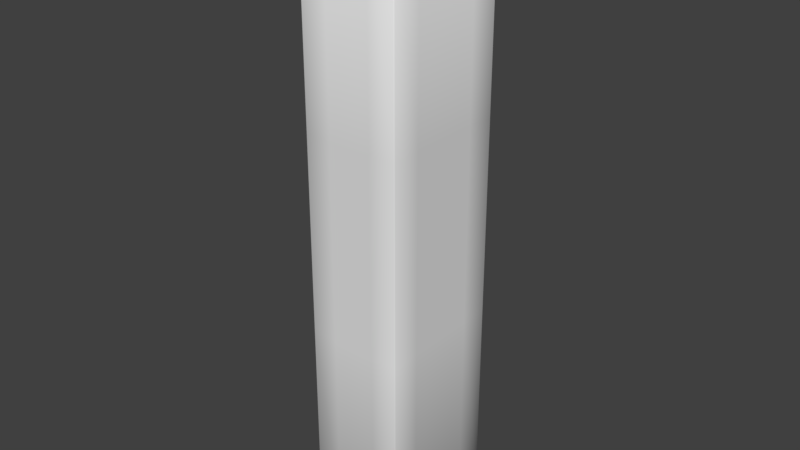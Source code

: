 # Source: button_vr.blend  (saved by Blender 2.77.0; exported with 4.5.12 LTS)
import bpy
from mathutils import Matrix  # noqa: F401  (used for matrix-valued properties, if any)

bpy.ops.wm.read_factory_settings(use_empty=True)
scene = bpy.context.scene
scene.name = 'Scene'

# ---- collections
col_collection_1 = bpy.data.collections.new('Collection 1'); scene.collection.children.link(col_collection_1)

# ---- materials (node trees are filled in below, after node groups)
mat_material = bpy.data.materials.new('Material')
mat_material.alpha_threshold = 0.0
mat_material.use_transparent_shadow = False
mat_material.roughness = 0.5
mat_material.line_color = (0.0, 0.0, 0.0, 1.0)

# ---- material node trees

# ---- world
world_world = bpy.data.worlds.new('World'); scene.world = world_world
world_world.color = (0.05088, 0.05088, 0.05088)
world_world.use_sun_shadow = False
world_world.sun_shadow_jitter_overblur = 0.0
world_world.cycles.sampling_method = 'MANUAL'

# ---- meshes
me_cube_001 = bpy.data.meshes.new('Cube.001')
me_cube_001.from_pydata([(-0.3018, -0.5209, -0.3154), (-0.316, -0.5067, -0.3154), (-0.3018, -0.5067, -0.3296), (-0.3018, -0.5209, 0.3154), (-0.3018, -0.5067, 0.3296), (-0.316, -0.5067, 0.3154), (-0.3018, 0.5209, -0.3154), (-0.3018, 0.5067, -0.3296), (-0.316, 0.5067, -0.3154), (-0.3018, 0.5067, 0.3296), (-0.3018, 0.5209, 0.3154), (-0.316, 0.5067, 0.3154), (0.3018, -0.5209, -0.3154), (0.3018, -0.5067, -0.3296), (0.316, -0.5067, -0.3154), (0.3018, -0.5067, 0.3296), (0.3018, -0.5209, 0.3154), (0.316, -0.5067, 0.3154), (0.316, 0.5067, -0.3154), (0.3018, 0.5067, -0.3296), (0.3018, 0.5209, -0.3154), (0.3018, 0.5067, 0.3296), (0.316, 0.5067, 0.3154), (0.3018, 0.5209, 0.3154)], [], [(2, 7, 19, 13), (22, 17, 14, 18), (15, 21, 9, 4), (16, 3, 0, 12), (10, 23, 20, 6), (0, 1, 2), (3, 4, 5), (6, 7, 8), (9, 10, 11), (12, 13, 14), (15, 16, 17), (18, 19, 20), (21, 22, 23), (0, 3, 5, 1), (4, 9, 11, 5), (10, 6, 8, 11), (7, 2, 1, 8), (9, 21, 23, 10), (22, 18, 20, 23), (19, 7, 6, 20), (21, 15, 17, 22), (16, 12, 14, 17), (13, 19, 18, 14), (15, 4, 3, 16), (2, 13, 12, 0), (5, 11, 8, 1)])
me_cube_001.polygons.foreach_set('use_smooth', [True] * 26)
_uv = me_cube_001.uv_layers.new(name='UVMap')
_uv.uv.foreach_set('vector', [0.3491, 0.2466, 0.3491, 0.7534, 0.6509, 0.7534, 0.6509, 0.2466, 0.6538, 0.247, 0.6538, 0.7537, 0.3384, 0.7537, 0.3384, 0.247, 0.6509, 0.2466, 0.6509, 0.7534, 0.3491, 0.7534, 0.3491, 0.2466, 0.649, 0.6229, 0.3471, 0.6229, 0.3471, 0.3075, 0.649, 0.3075, 0.3413, 0.619, 0.6431, 0.619, 0.6431, 0.3036, 0.3413, 0.3036, 0.3491, 0.2396, 0.342, 0.2466, 0.3491, 0.2466, 0.3491, 0.2396, 0.3491, 0.2466, 0.342, 0.2466, 0.3491, 0.7604, 0.3491, 0.7534, 0.342, 0.7534, 0.3491, 0.7534, 0.3491, 0.7604, 0.342, 0.7534, 0.6509, 0.2396, 0.6509, 0.2466, 0.658, 0.2466, 0.6509, 0.2466, 0.6509, 0.2396, 0.658, 0.2466, 0.658, 0.7534, 0.6509, 0.7534, 0.6509, 0.7604, 0.6509, 0.7534, 0.658, 0.7534, 0.6509, 0.7604, 0.3431, 0.413, 0.3431, 0.7284, 0.3501, 0.7284, 0.3501, 0.413, 0.3491, 0.2466, 0.3491, 0.7534, 0.342, 0.7534, 0.342, 0.2466, 0.6583, 0.2415, 0.3429, 0.2415, 0.3429, 0.2486, 0.6583, 0.2486, 0.3491, 0.7534, 0.3491, 0.2466, 0.342, 0.2466, 0.342, 0.7534, 0.3491, 0.7534, 0.6509, 0.7534, 0.6509, 0.7604, 0.3491, 0.7604, 0.6538, 0.247, 0.3384, 0.247, 0.3384, 0.2399, 0.6538, 0.2399, 0.6509, 0.7534, 0.3491, 0.7534, 0.3491, 0.7604, 0.6509, 0.7604, 0.6509, 0.7534, 0.6509, 0.2466, 0.658, 0.2466, 0.658, 0.7534, 0.6538, 0.7608, 0.3384, 0.7608, 0.3384, 0.7537, 0.6538, 0.7537, 0.6509, 0.2466, 0.6509, 0.7534, 0.658, 0.7534, 0.658, 0.2466, 0.6509, 0.2466, 0.3491, 0.2466, 0.3491, 0.2396, 0.6509, 0.2396, 0.3491, 0.2466, 0.6509, 0.2466, 0.6509, 0.2396, 0.3491, 0.2396, 0.6583, 0.7553, 0.6583, 0.2486, 0.3429, 0.2486, 0.3429, 0.7553])
me_cube_001.use_remesh_preserve_volume = False
me_cube_001.use_remesh_preserve_attributes = False
me_cube_001.use_mirror_vertex_groups = False
me_cube_001.update()
me_cube = bpy.data.meshes.new('Cube')
me_cube.from_pydata([(0.3333, 0.5381, -7.998), (-0.3333, 0.5381, -7.998), (0.3333, -0.5381, -7.998), (-0.3333, -0.5381, -7.998), (0.7297, 1.0, -7.984), (0.7439, 0.9859, -7.984), (0.7297, 0.9859, -7.998), (0.7297, -0.9859, -7.998), (0.7439, -0.9859, -7.984), (0.7297, -1.0, -7.984), (-0.7297, -0.9859, -7.998), (-0.7297, -1.0, -7.984), (-0.7439, -0.9859, -7.984), (-0.7297, 1.0, -7.984), (-0.7297, 0.9859, -7.998), (-0.7439, 0.9859, -7.984), (0.7297, 1.0, 0.9859), (0.7297, 0.9859, 1.0), (0.7439, 0.9859, 0.9859), (0.7297, -1.0, 0.9859), (0.7439, -0.9859, 0.9859), (0.7297, -0.9859, 1.0), (-0.7439, -0.9859, 0.9859), (-0.7297, -1.0, 0.9859), (-0.7297, -0.9859, 1.0), (-0.7439, 0.9859, 0.9859), (-0.7297, 0.9859, 1.0), (-0.7297, 1.0, 0.9859), (0.7439, 0.5381, -7.984), (0.7297, 0.5381, -7.998), (0.7297, -0.5381, -7.998), (0.7439, -0.5381, -7.984), (-0.7439, -0.5381, -7.984), (-0.7297, -0.5381, -7.998), (-0.7297, 0.5381, -7.998), (-0.7439, 0.5381, -7.984), (0.7297, 0.5381, 1.0), (0.7439, 0.5381, 0.9859), (0.7439, -0.5381, 0.9859), (0.7297, -0.5381, 1.0), (-0.7297, -0.5381, 1.0), (-0.7439, -0.5381, 0.9859), (-0.7439, 0.5381, 0.9859), (-0.7297, 0.5381, 1.0), (0.3333, 0.9859, -7.998), (0.3333, 1.0, -7.984), (-0.3333, 1.0, -7.984), (-0.3333, 0.9859, -7.998), (0.3333, -1.0, -7.984), (0.3333, -0.9859, -7.998), (-0.3333, -0.9859, -7.998), (-0.3333, -1.0, -7.984), (0.3333, 1.0, 0.9859), (0.3333, 0.9859, 1.0), (-0.3333, 0.9859, 1.0), (-0.3333, 1.0, 0.9859), (0.3333, -0.9859, 1.0), (0.3333, -1.0, 0.9859), (-0.3333, -1.0, 0.9859), (-0.3333, -0.9859, 1.0), (-0.3475, 0.5523, 1.0), (-0.3333, 0.524, 0.9859), (-0.3192, 0.5381, 0.9859), (0.3192, 0.5381, 0.9859), (0.3333, 0.524, 0.9859), (0.3475, 0.5523, 1.0), (-0.3192, -0.5381, 0.9859), (-0.3333, -0.524, 0.9859), (-0.3475, -0.5523, 1.0), (0.3475, -0.5523, 1.0), (0.3333, -0.524, 0.9859), (0.3192, -0.5381, 0.9859), (-0.3192, 0.5381, -7.615), (-0.3333, 0.524, -7.615), (-0.3192, 0.524, -7.629), (0.3192, 0.5381, -7.615), (0.3192, 0.524, -7.629), (0.3333, 0.524, -7.615), (-0.3192, -0.5381, -7.615), (-0.3192, -0.524, -7.629), (-0.3333, -0.524, -7.615), (0.3192, -0.5381, -7.615), (0.3333, -0.524, -7.615), (0.3192, -0.524, -7.629), (0.7297, 1.0, -4.994), (0.7297, 1.0, -2.004), (0.7439, 0.9859, -2.004), (0.7439, 0.9859, -4.994), (0.7439, -0.9859, -4.994), (0.7439, -0.9859, -2.004), (0.7297, -1.0, -2.004), (0.7297, -1.0, -4.994), (-0.7297, -1.0, -4.994), (-0.7297, -1.0, -2.004), (-0.7439, -0.9859, -2.004), (-0.7439, -0.9859, -4.994), (-0.7439, 0.9859, -4.994), (-0.7439, 0.9859, -2.004), (-0.7297, 1.0, -2.004), (-0.7297, 1.0, -4.994), (0.7439, 0.5381, -2.004), (0.7439, 0.5381, -4.994), (0.3333, 1.0, -4.994), (0.3333, 1.0, -2.004), (0.7439, -0.5381, -4.994), (0.7439, -0.5381, -2.004), (0.3333, -1.0, -2.004), (0.3333, -1.0, -4.994), (-0.3333, -1.0, -4.994), (-0.3333, -1.0, -2.004), (-0.7439, -0.5381, -2.004), (-0.7439, -0.5381, -4.994), (-0.7439, 0.5381, -4.994), (-0.7439, 0.5381, -2.004), (-0.3333, 1.0, -2.004), (-0.3333, 1.0, -4.994)], [], [(47, 1, 34, 14), (60, 43, 40, 68), (90, 19, 57, 106), (94, 22, 41, 110), (115, 46, 13, 99), (66, 71, 81, 78), (3, 50, 10, 33), (70, 64, 77, 82), (6, 29, 0, 44), (1, 3, 33, 34), (29, 30, 2, 0), (102, 45, 46, 115), (113, 42, 25, 97), (110, 41, 42, 113), (100, 37, 38, 105), (0, 2, 3, 1), (84, 4, 45, 102), (2, 49, 50, 3), (36, 65, 69, 39), (69, 68, 59, 56), (76, 74, 79, 83), (68, 40, 24, 59), (105, 38, 20, 89), (44, 0, 1, 47), (30, 7, 49, 2), (61, 67, 80, 73), (39, 69, 56, 21), (109, 58, 23, 93), (106, 57, 58, 109), (54, 26, 43, 60), (17, 53, 65, 36), (63, 62, 72, 75), (4, 5, 6), (7, 8, 9), (10, 11, 12), (13, 14, 15), (16, 17, 18), (19, 20, 21), (22, 23, 24), (25, 26, 27), (31, 8, 7, 30), (47, 14, 13, 46), (85, 16, 18, 86), (51, 11, 10, 50), (89, 20, 19, 90), (35, 15, 14, 34), (93, 23, 22, 94), (97, 25, 27, 98), (39, 21, 20, 38), (55, 27, 26, 54), (59, 24, 23, 58), (43, 26, 25, 42), (5, 28, 29, 6), (28, 31, 30, 29), (12, 32, 33, 10), (32, 35, 34, 33), (17, 36, 37, 18), (36, 39, 38, 37), (24, 40, 41, 22), (40, 43, 42, 41), (6, 44, 45, 4), (44, 47, 46, 45), (9, 48, 49, 7), (48, 51, 50, 49), (16, 52, 53, 17), (52, 55, 54, 53), (21, 56, 57, 19), (56, 59, 58, 57), (86, 18, 37, 100), (60, 61, 62), (63, 64, 65), (66, 67, 68), (69, 70, 71), (72, 73, 74), (75, 76, 77), (78, 79, 80), (81, 82, 83), (62, 63, 65, 60), (68, 69, 71, 66), (64, 70, 69, 65), (60, 68, 67, 61), (74, 76, 75, 72), (78, 81, 83, 79), (76, 83, 82, 77), (73, 80, 79, 74), (70, 82, 81, 71), (80, 67, 66, 78), (61, 73, 72, 62), (77, 64, 63, 75), (53, 54, 60, 65), (5, 87, 101, 28), (87, 86, 100, 101), (15, 96, 99, 13), (96, 97, 98, 99), (11, 92, 95, 12), (92, 93, 94, 95), (8, 88, 91, 9), (88, 89, 90, 91), (4, 84, 87, 5), (84, 85, 86, 87), (48, 107, 108, 51), (107, 106, 109, 108), (51, 108, 92, 11), (108, 109, 93, 92), (31, 104, 88, 8), (104, 105, 89, 88), (16, 85, 103, 52), (85, 84, 102, 103), (28, 101, 104, 31), (101, 100, 105, 104), (32, 111, 112, 35), (111, 110, 113, 112), (35, 112, 96, 15), (112, 113, 97, 96), (52, 103, 114, 55), (103, 102, 115, 114), (55, 114, 98, 27), (114, 115, 99, 98), (12, 95, 111, 32), (95, 94, 110, 111), (9, 91, 107, 48), (91, 90, 106, 107)])
me_cube.polygons.foreach_set('use_smooth', [True] * 122)
_uv = me_cube.uv_layers.new(name='UVMap')
_uv.uv.foreach_set('vector', [0.1026, 1.0, 0.1026, 0.9591, 0.1408, 0.9591, 0.1408, 1.0, 0.8468, 0.9255, 0.8099, 0.9242, 0.8099, 0.8259, 0.8468, 0.8246, 0.5255, 0.2742, 0.5255, 0.001291, 0.5637, 0.001291, 0.5637, 0.2742, 4.026e-08, 0.2742, 0.0, 0.001291, 0.04321, 0.001291, 0.04321, 0.2742, 0.4215, 0.5471, 0.4215, 0.82, 0.3833, 0.82, 0.3833, 0.5471, 0.9343, 0.7851, 0.8727, 0.7851, 0.8727, 4.352e-08, 0.9343, 4.352e-08, 0.1026, 0.8609, 0.1026, 0.82, 0.1408, 0.82, 0.1408, 0.8609, 0.7688, 0.7851, 0.6677, 0.7851, 0.6677, 4.352e-08, 0.7688, 0.0, 2.301e-08, 1.0, 1.15e-08, 0.9591, 0.03825, 0.9591, 0.03825, 1.0, 0.1026, 0.9591, 0.1026, 0.8609, 0.1408, 0.8609, 0.1408, 0.9591, 1.15e-08, 0.9591, 1.15e-08, 0.8609, 0.03825, 0.8609, 0.03825, 0.9591, 0.4859, 0.5471, 0.4859, 0.82, 0.4215, 0.82, 0.4215, 0.5471, 0.1471, 0.2742, 0.1471, 0.001291, 0.1903, 0.001291, 0.1903, 0.2742, 0.04321, 0.2742, 0.04321, 0.001291, 0.1471, 0.001291, 0.1471, 0.2742, 0.3401, 0.5458, 0.3401, 0.8187, 0.2362, 0.8187, 0.2362, 0.5458, 0.03825, 0.9591, 0.03825, 0.8609, 0.1026, 0.8609, 0.1026, 0.9591, 0.5241, 0.5471, 0.5241, 0.82, 0.4859, 0.82, 0.4859, 0.5471, 0.03825, 0.8609, 0.03825, 0.82, 0.1026, 0.82, 0.1026, 0.8609, 0.9508, 0.9242, 0.9139, 0.9255, 0.9139, 0.8246, 0.9508, 0.8259, 0.9139, 0.8246, 0.8468, 0.8246, 0.8482, 0.7851, 0.9125, 0.7851, 0.2038, 0.917, 0.1422, 0.917, 0.1422, 0.8213, 0.2038, 0.8213, 0.8468, 0.8246, 0.8099, 0.8259, 0.8099, 0.7851, 0.8482, 0.7851, 0.2362, 0.5458, 0.2362, 0.8187, 0.193, 0.8187, 0.193, 0.5458, 0.03825, 1.0, 0.03825, 0.9591, 0.1026, 0.9591, 0.1026, 1.0, 1.15e-08, 0.8609, 0.0, 0.82, 0.03825, 0.82, 0.03825, 0.8609, 0.8713, 0.7851, 0.7702, 0.7851, 0.7702, 0.0, 0.8713, 0.0, 0.9508, 0.8259, 0.9139, 0.8246, 0.9125, 0.7851, 0.9508, 0.7851, 0.6281, 0.2742, 0.6281, 0.001291, 0.6663, 0.001291, 0.6663, 0.2742, 0.5637, 0.2742, 0.5637, 0.001291, 0.6281, 0.001291, 0.6281, 0.2742, 0.8482, 0.965, 0.8099, 0.965, 0.8099, 0.9242, 0.8468, 0.9255, 0.9508, 0.965, 0.9125, 0.965, 0.9139, 0.9255, 0.9508, 0.9242, 0.9357, 0.0, 0.9973, 0.0, 0.9973, 0.7851, 0.9357, 0.7851, 0.8085, 0.7851, 0.8099, 0.7864, 0.8085, 0.7864, 0.8085, 0.9663, 0.8099, 0.9663, 0.8085, 0.9676, 0.6677, 0.9663, 0.6677, 0.9676, 0.6663, 0.9663, 0.6677, 0.7851, 0.6677, 0.7864, 0.6663, 0.7864, 0.5241, 0.001291, 0.5241, 1.088e-08, 0.5255, 0.001291, 0.1916, 0.8187, 0.193, 0.8187, 0.193, 0.82, 0.9973, 0.8187, 0.9986, 0.8187, 0.9986, 0.82, 0.1903, 0.001291, 0.1903, 0.0, 0.1916, 0.001291, 0.8099, 0.9255, 0.8099, 0.9663, 0.8085, 0.9663, 0.8085, 0.9255, 0.706, 0.7864, 0.6677, 0.7864, 0.6677, 0.7851, 0.706, 0.7851, 0.5241, 0.2742, 0.5241, 0.001291, 0.5255, 0.001291, 0.5255, 0.2742, 0.706, 0.9676, 0.6677, 0.9676, 0.6677, 0.9663, 0.706, 0.9663, 0.193, 0.5458, 0.193, 0.8187, 0.1916, 0.8187, 0.1916, 0.5458, 0.6663, 0.8272, 0.6663, 0.7864, 0.6677, 0.7864, 0.6677, 0.8272, 0.9986, 0.5458, 0.9986, 0.8187, 0.9973, 0.8187, 0.9973, 0.5458, 0.1903, 0.2742, 0.1903, 0.001291, 0.1916, 0.001291, 0.1916, 0.2742, 0.2362, 0.82, 0.193, 0.82, 0.193, 0.8187, 0.2362, 0.8187, 0.4215, 0.001291, 0.3833, 0.001291, 0.3833, 1.088e-08, 0.4215, 0.0, 0.6281, 0.0, 0.6663, 0.0, 0.6663, 0.001291, 0.6281, 0.001291, 1.0, 0.1391, 1.0, 0.18, 0.9986, 0.18, 0.9986, 0.1391, 0.8099, 0.7864, 0.8099, 0.8272, 0.8085, 0.8272, 0.8085, 0.7864, 0.8099, 0.8272, 0.8099, 0.9255, 0.8085, 0.9255, 0.8085, 0.8272, 0.6663, 0.9663, 0.6663, 0.9255, 0.6677, 0.9255, 0.6677, 0.9663, 0.6663, 0.9255, 0.6663, 0.8272, 0.6677, 0.8272, 0.6677, 0.9255, 0.3833, 0.82, 0.3401, 0.82, 0.3401, 0.8187, 0.3833, 0.8187, 0.3401, 0.82, 0.2362, 0.82, 0.2362, 0.8187, 0.3401, 0.8187, 1.0, 0.0, 1.0, 0.04087, 0.9986, 0.04087, 0.9986, 0.0, 1.0, 0.04087, 1.0, 0.1391, 0.9986, 0.1391, 0.9986, 0.04087, 0.8085, 0.7864, 0.7703, 0.7864, 0.7703, 0.7851, 0.8085, 0.7851, 0.7703, 0.7864, 0.706, 0.7864, 0.706, 0.7851, 0.7703, 0.7851, 0.8085, 0.9676, 0.7703, 0.9676, 0.7703, 0.9663, 0.8085, 0.9663, 0.7703, 0.9676, 0.706, 0.9676, 0.706, 0.9663, 0.7703, 0.9663, 0.5241, 0.001291, 0.4859, 0.001291, 0.4859, 0.0, 0.5241, 1.088e-08, 0.4859, 0.001291, 0.4215, 0.001291, 0.4215, 0.0, 0.4859, 0.0, 0.5255, 1.088e-08, 0.5637, 1.088e-08, 0.5637, 0.001291, 0.5255, 0.001291, 0.5637, 1.088e-08, 0.6281, 0.0, 0.6281, 0.001291, 0.5637, 0.001291, 0.3833, 0.5458, 0.3833, 0.8187, 0.3401, 0.8187, 0.3401, 0.5458, 0.2153, 0.8229, 0.2135, 0.8206, 0.2153, 0.82, 0.2117, 0.8229, 0.2098, 0.8223, 0.2117, 0.82, 0.2098, 0.8228, 0.2079, 0.8228, 0.2089, 0.82, 0.2135, 0.8229, 0.2117, 0.8206, 0.2135, 0.82, 0.1422, 0.9183, 0.1408, 0.917, 0.1422, 0.917, 0.2038, 0.9183, 0.2038, 0.917, 0.2052, 0.917, 0.1422, 0.82, 0.1422, 0.8213, 0.1408, 0.8213, 0.2038, 0.82, 0.2052, 0.8213, 0.2038, 0.8213, 0.2052, 0.8809, 0.2052, 0.8226, 0.2065, 0.82, 0.2065, 0.8835, 0.2065, 0.8835, 0.2065, 0.82, 0.2079, 0.8226, 0.2079, 0.8809, 0.9521, 0.8833, 0.9521, 0.7877, 0.9535, 0.7851, 0.9535, 0.8859, 0.9521, 0.7851, 0.9521, 0.8859, 0.9508, 0.8833, 0.9508, 0.7877, 0.1422, 0.917, 0.2038, 0.917, 0.2038, 0.9183, 0.1422, 0.9183, 0.1422, 0.82, 0.2038, 0.82, 0.2038, 0.8213, 0.1422, 0.8213, 0.2038, 0.917, 0.2038, 0.8213, 0.2052, 0.8213, 0.2052, 0.917, 0.1408, 0.917, 0.1408, 0.8213, 0.1422, 0.8213, 0.1422, 0.917, 0.7688, 0.7851, 0.7688, 0.0, 0.7702, 4.352e-08, 0.7702, 0.7851, 0.9357, 0.0, 0.9357, 0.7851, 0.9343, 0.7851, 0.9343, 4.352e-08, 0.8713, 0.7851, 0.8713, 0.0, 0.8727, 0.0, 0.8727, 0.7851, 0.6677, 4.352e-08, 0.6677, 0.7851, 0.6663, 0.7851, 0.6663, 4.352e-08, 0.9125, 0.965, 0.8482, 0.965, 0.8468, 0.9255, 0.9139, 0.9255, 0.3833, 0.0, 0.3833, 0.2729, 0.3401, 0.2729, 0.3401, 8.705e-08, 0.3833, 0.2729, 0.3833, 0.5458, 0.3401, 0.5458, 0.3401, 0.2729, 0.1903, 0.82, 0.1903, 0.5471, 0.1916, 0.5471, 0.1916, 0.82, 0.1903, 0.5471, 0.1903, 0.2742, 0.1916, 0.2742, 0.1916, 0.5471, 0.9986, 0.0, 0.9986, 0.2729, 0.9973, 0.2729, 0.9973, 8.705e-08, 0.9986, 0.2729, 0.9986, 0.5458, 0.9973, 0.5458, 0.9973, 0.2729, 0.193, 8.705e-08, 0.193, 0.2729, 0.1916, 0.2729, 0.1916, 8.705e-08, 0.193, 0.2729, 0.193, 0.5458, 0.1916, 0.5458, 0.1916, 0.2729, 0.5241, 0.82, 0.5241, 0.5471, 0.5255, 0.5471, 0.5255, 0.82, 0.5241, 0.5471, 0.5241, 0.2742, 0.5255, 0.2742, 0.5255, 0.5471, 0.5637, 0.82, 0.5637, 0.5471, 0.6281, 0.5471, 0.6281, 0.82, 0.5637, 0.5471, 0.5637, 0.2742, 0.6281, 0.2742, 0.6281, 0.5471, 0.6281, 0.82, 0.6281, 0.5471, 0.6663, 0.5471, 0.6663, 0.82, 0.6281, 0.5471, 0.6281, 0.2742, 0.6663, 0.2742, 0.6663, 0.5471, 0.2362, 8.705e-08, 0.2362, 0.2729, 0.193, 0.2729, 0.193, 8.705e-08, 0.2362, 0.2729, 0.2362, 0.5458, 0.193, 0.5458, 0.193, 0.2729, 0.5241, 0.001291, 0.5241, 0.2742, 0.4859, 0.2742, 0.4859, 0.001291, 0.5241, 0.2742, 0.5241, 0.5471, 0.4859, 0.5471, 0.4859, 0.2742, 0.3401, 8.705e-08, 0.3401, 0.2729, 0.2362, 0.2729, 0.2362, 8.705e-08, 0.3401, 0.2729, 0.3401, 0.5458, 0.2362, 0.5458, 0.2362, 0.2729, 0.04321, 0.82, 0.04321, 0.5471, 0.1471, 0.5471, 0.1471, 0.82, 0.04321, 0.5471, 0.04321, 0.2742, 0.1471, 0.2742, 0.1471, 0.5471, 0.1471, 0.82, 0.1471, 0.5471, 0.1903, 0.5471, 0.1903, 0.82, 0.1471, 0.5471, 0.1471, 0.2742, 0.1903, 0.2742, 0.1903, 0.5471, 0.4859, 0.001291, 0.4859, 0.2742, 0.4215, 0.2742, 0.4215, 0.001291, 0.4859, 0.2742, 0.4859, 0.5471, 0.4215, 0.5471, 0.4215, 0.2742, 0.4215, 0.001291, 0.4215, 0.2742, 0.3833, 0.2742, 0.3833, 0.001291, 0.4215, 0.2742, 0.4215, 0.5471, 0.3833, 0.5471, 0.3833, 0.2742, 1.208e-07, 0.82, 8.053e-08, 0.5471, 0.04321, 0.5471, 0.04321, 0.82, 8.053e-08, 0.5471, 4.026e-08, 0.2742, 0.04321, 0.2742, 0.04321, 0.5471, 0.5255, 0.82, 0.5255, 0.5471, 0.5637, 0.5471, 0.5637, 0.82, 0.5255, 0.5471, 0.5255, 0.2742, 0.5637, 0.2742, 0.5637, 0.5471])
me_cube.materials.append(mat_material)
me_cube.use_remesh_preserve_volume = False
me_cube.use_remesh_preserve_attributes = False
me_cube.use_mirror_vertex_groups = False
me_cube.update()

# ---- objects
ob_button = bpy.data.objects.new('button', me_cube_001)
ob_buttonholder = bpy.data.objects.new('buttonHolder', me_cube)

# ---- transforms, parenting, visibility, modifiers, constraints
ob_button.location = (0.0, 0.0, 0.7273)
ob_button.lineart.crease_threshold = 0.0
ob_buttonholder.location = (0.0, 0.0, 0.0)
ob_buttonholder.lock_rotations_4d = False
ob_buttonholder.empty_display_type = 'ARROWS'
ob_buttonholder.lineart.crease_threshold = 0.0

# ---- collection membership
col_collection_1.objects.link(ob_button)
col_collection_1.objects.link(ob_buttonholder)

# ---- scene / render settings (as saved in the file)
scene.frame_start = 1; scene.frame_end = 250; scene.frame_set(1)
scene.render.engine = 'BLENDER_EEVEE_NEXT'
scene.render.resolution_percentage = 50
scene.render.dither_intensity = 0.0
scene.cycles.use_denoising = False
scene.cycles.samples = 128
scene.cycles.sampling_pattern = 'TABULATED_SOBOL'
scene.cycles.light_sampling_threshold = 0.0
scene.cycles.use_adaptive_sampling = False
scene.cycles.use_light_tree = False
scene.cycles.blur_glossy = 0.0
scene.cycles.sample_clamp_indirect = 0.0
scene.view_settings.view_transform = 'Standard'
bpy.context.view_layer.update()

# ---- added for rendering (the .blend has no active camera and no usable light): camera, sun
cam_auto = bpy.data.cameras.new('AutoCamera')
cam_auto.lens = 50.0
cam_auto.sensor_width = 36.0
cam_auto.clip_end = 1000.0
ob_auto_camera = bpy.data.objects.new('AutoCamera', cam_auto)
scene.collection.objects.link(ob_auto_camera)
ob_auto_camera.location = (8.68951, -10.4274, 3.48102)
ob_auto_camera.rotation_euler = (1.09748, -7.21219e-08, 0.694738)
scene.camera = ob_auto_camera
light_auto_sun = bpy.data.lights.new('AutoSun', 'SUN')
light_auto_sun.energy = 3.0
light_auto_sun.angle = 0.0523599
ob_auto_sun = bpy.data.objects.new('AutoSun', light_auto_sun)
scene.collection.objects.link(ob_auto_sun)
ob_auto_sun.rotation_euler = (0.872665, 0.174533, 0.523599)
bpy.context.view_layer.update()
